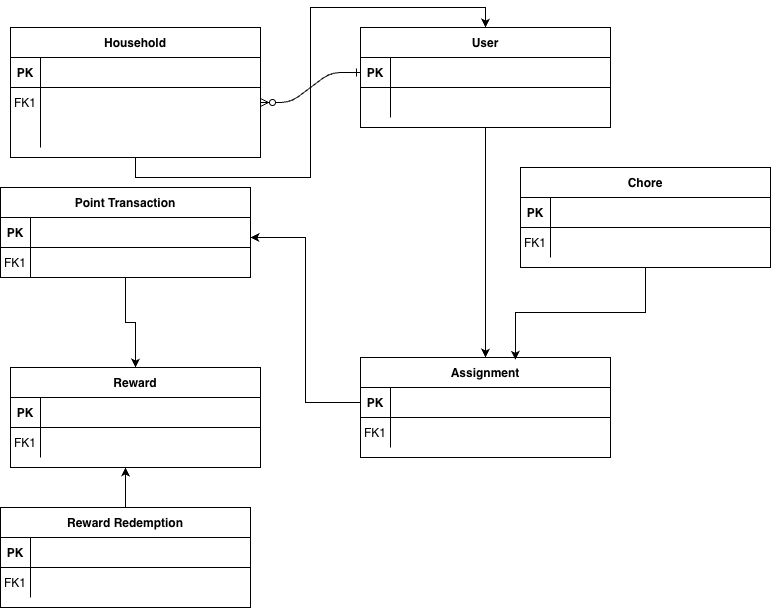

The diagram above was exported from draw.io. Its source (the exported page's mxGraphModel, read from the mxfile embedded in the PNG):
<mxGraphModel dx="934" dy="491" grid="1" gridSize="10" guides="1" tooltips="1" connect="1" arrows="1" fold="1" page="1" pageScale="1" pageWidth="850" pageHeight="1100" math="0" shadow="0" extFonts="Permanent Marker^https://fonts.googleapis.com/css?family=Permanent+Marker">
  <root>
    <mxCell id="0" />
    <mxCell id="1" parent="0" />
    <mxCell id="C-vyLk0tnHw3VtMMgP7b-1" edge="1" parent="1" source="C-vyLk0tnHw3VtMMgP7b-24" style="edgeStyle=entityRelationEdgeStyle;endArrow=ERzeroToMany;startArrow=ERone;endFill=1;startFill=0;" target="C-vyLk0tnHw3VtMMgP7b-6" value="">
      <mxGeometry height="100" relative="1" width="100" as="geometry">
        <mxPoint x="340" y="720" as="sourcePoint" />
        <mxPoint x="440" y="620" as="targetPoint" />
      </mxGeometry>
    </mxCell>
    <mxCell id="s2NdXitMX2VmD0ccfiT9-59" edge="1" parent="1" source="C-vyLk0tnHw3VtMMgP7b-2" style="edgeStyle=orthogonalEdgeStyle;rounded=0;orthogonalLoop=1;jettySize=auto;html=1;exitX=0.5;exitY=1;exitDx=0;exitDy=0;entryX=0.5;entryY=0;entryDx=0;entryDy=0;" target="C-vyLk0tnHw3VtMMgP7b-23">
      <mxGeometry relative="1" as="geometry" />
    </mxCell>
    <mxCell id="C-vyLk0tnHw3VtMMgP7b-2" parent="1" style="shape=table;startSize=30;container=1;collapsible=1;childLayout=tableLayout;fixedRows=1;rowLines=0;fontStyle=1;align=center;resizeLast=1;" value="Household" vertex="1">
      <mxGeometry height="130" width="250" x="110" y="40" as="geometry">
        <mxRectangle height="30" width="100" x="110" y="40" as="alternateBounds" />
      </mxGeometry>
    </mxCell>
    <mxCell id="C-vyLk0tnHw3VtMMgP7b-3" parent="C-vyLk0tnHw3VtMMgP7b-2" style="shape=partialRectangle;collapsible=0;dropTarget=0;pointerEvents=0;fillColor=none;points=[[0,0.5],[1,0.5]];portConstraint=eastwest;top=0;left=0;right=0;bottom=1;" value="" vertex="1">
      <mxGeometry height="30" width="250" y="30" as="geometry" />
    </mxCell>
    <mxCell id="C-vyLk0tnHw3VtMMgP7b-4" parent="C-vyLk0tnHw3VtMMgP7b-3" style="shape=partialRectangle;overflow=hidden;connectable=0;fillColor=none;top=0;left=0;bottom=0;right=0;fontStyle=1;" value="PK" vertex="1">
      <mxGeometry height="30" width="30" as="geometry">
        <mxRectangle height="30" width="30" as="alternateBounds" />
      </mxGeometry>
    </mxCell>
    <mxCell id="C-vyLk0tnHw3VtMMgP7b-5" parent="C-vyLk0tnHw3VtMMgP7b-3" style="shape=partialRectangle;overflow=hidden;connectable=0;fillColor=none;top=0;left=0;bottom=0;right=0;align=left;spacingLeft=6;fontStyle=5;" value="" vertex="1">
      <mxGeometry height="30" width="220" x="30" as="geometry">
        <mxRectangle height="30" width="220" as="alternateBounds" />
      </mxGeometry>
    </mxCell>
    <mxCell id="C-vyLk0tnHw3VtMMgP7b-6" parent="C-vyLk0tnHw3VtMMgP7b-2" style="shape=partialRectangle;collapsible=0;dropTarget=0;pointerEvents=0;fillColor=none;points=[[0,0.5],[1,0.5]];portConstraint=eastwest;top=0;left=0;right=0;bottom=0;" value="" vertex="1">
      <mxGeometry height="30" width="250" y="60" as="geometry" />
    </mxCell>
    <mxCell id="C-vyLk0tnHw3VtMMgP7b-7" parent="C-vyLk0tnHw3VtMMgP7b-6" style="shape=partialRectangle;overflow=hidden;connectable=0;fillColor=none;top=0;left=0;bottom=0;right=0;" value="FK1" vertex="1">
      <mxGeometry height="30" width="30" as="geometry">
        <mxRectangle height="30" width="30" as="alternateBounds" />
      </mxGeometry>
    </mxCell>
    <mxCell id="C-vyLk0tnHw3VtMMgP7b-8" parent="C-vyLk0tnHw3VtMMgP7b-6" style="shape=partialRectangle;overflow=hidden;connectable=0;fillColor=none;top=0;left=0;bottom=0;right=0;align=left;spacingLeft=6;" value="" vertex="1">
      <mxGeometry height="30" width="220" x="30" as="geometry">
        <mxRectangle height="30" width="220" as="alternateBounds" />
      </mxGeometry>
    </mxCell>
    <mxCell id="C-vyLk0tnHw3VtMMgP7b-9" parent="C-vyLk0tnHw3VtMMgP7b-2" style="shape=partialRectangle;collapsible=0;dropTarget=0;pointerEvents=0;fillColor=none;points=[[0,0.5],[1,0.5]];portConstraint=eastwest;top=0;left=0;right=0;bottom=0;" value="" vertex="1">
      <mxGeometry height="30" width="250" y="90" as="geometry" />
    </mxCell>
    <mxCell id="C-vyLk0tnHw3VtMMgP7b-10" parent="C-vyLk0tnHw3VtMMgP7b-9" style="shape=partialRectangle;overflow=hidden;connectable=0;fillColor=none;top=0;left=0;bottom=0;right=0;" value="" vertex="1">
      <mxGeometry height="30" width="30" as="geometry">
        <mxRectangle height="30" width="30" as="alternateBounds" />
      </mxGeometry>
    </mxCell>
    <mxCell id="C-vyLk0tnHw3VtMMgP7b-11" parent="C-vyLk0tnHw3VtMMgP7b-9" style="shape=partialRectangle;overflow=hidden;connectable=0;fillColor=none;top=0;left=0;bottom=0;right=0;align=left;spacingLeft=6;" value="" vertex="1">
      <mxGeometry height="30" width="220" x="30" as="geometry">
        <mxRectangle height="30" width="220" as="alternateBounds" />
      </mxGeometry>
    </mxCell>
    <mxCell id="C-vyLk0tnHw3VtMMgP7b-13" parent="1" style="shape=table;startSize=30;container=1;collapsible=1;childLayout=tableLayout;fixedRows=1;rowLines=0;fontStyle=1;align=center;resizeLast=1;" value="Chore" vertex="1">
      <mxGeometry height="100" width="250" x="620" y="180" as="geometry" />
    </mxCell>
    <mxCell id="C-vyLk0tnHw3VtMMgP7b-14" parent="C-vyLk0tnHw3VtMMgP7b-13" style="shape=partialRectangle;collapsible=0;dropTarget=0;pointerEvents=0;fillColor=none;points=[[0,0.5],[1,0.5]];portConstraint=eastwest;top=0;left=0;right=0;bottom=1;" value="" vertex="1">
      <mxGeometry height="30" width="250" y="30" as="geometry" />
    </mxCell>
    <mxCell id="C-vyLk0tnHw3VtMMgP7b-15" parent="C-vyLk0tnHw3VtMMgP7b-14" style="shape=partialRectangle;overflow=hidden;connectable=0;fillColor=none;top=0;left=0;bottom=0;right=0;fontStyle=1;" value="PK" vertex="1">
      <mxGeometry height="30" width="30" as="geometry">
        <mxRectangle height="30" width="30" as="alternateBounds" />
      </mxGeometry>
    </mxCell>
    <mxCell id="C-vyLk0tnHw3VtMMgP7b-16" parent="C-vyLk0tnHw3VtMMgP7b-14" style="shape=partialRectangle;overflow=hidden;connectable=0;fillColor=none;top=0;left=0;bottom=0;right=0;align=left;spacingLeft=6;fontStyle=5;" value="" vertex="1">
      <mxGeometry height="30" width="220" x="30" as="geometry">
        <mxRectangle height="30" width="220" as="alternateBounds" />
      </mxGeometry>
    </mxCell>
    <mxCell id="C-vyLk0tnHw3VtMMgP7b-17" parent="C-vyLk0tnHw3VtMMgP7b-13" style="shape=partialRectangle;collapsible=0;dropTarget=0;pointerEvents=0;fillColor=none;points=[[0,0.5],[1,0.5]];portConstraint=eastwest;top=0;left=0;right=0;bottom=0;" value="" vertex="1">
      <mxGeometry height="30" width="250" y="60" as="geometry" />
    </mxCell>
    <mxCell id="C-vyLk0tnHw3VtMMgP7b-18" parent="C-vyLk0tnHw3VtMMgP7b-17" style="shape=partialRectangle;overflow=hidden;connectable=0;fillColor=none;top=0;left=0;bottom=0;right=0;" value="FK1" vertex="1">
      <mxGeometry height="30" width="30" as="geometry">
        <mxRectangle height="30" width="30" as="alternateBounds" />
      </mxGeometry>
    </mxCell>
    <mxCell id="C-vyLk0tnHw3VtMMgP7b-19" parent="C-vyLk0tnHw3VtMMgP7b-17" style="shape=partialRectangle;overflow=hidden;connectable=0;fillColor=none;top=0;left=0;bottom=0;right=0;align=left;spacingLeft=6;" value="" vertex="1">
      <mxGeometry height="30" width="220" x="30" as="geometry">
        <mxRectangle height="30" width="220" as="alternateBounds" />
      </mxGeometry>
    </mxCell>
    <mxCell id="C-vyLk0tnHw3VtMMgP7b-23" parent="1" style="shape=table;startSize=30;container=1;collapsible=1;childLayout=tableLayout;fixedRows=1;rowLines=0;fontStyle=1;align=center;resizeLast=1;" value="User" vertex="1">
      <mxGeometry height="100" width="250" x="460" y="40" as="geometry" />
    </mxCell>
    <mxCell id="C-vyLk0tnHw3VtMMgP7b-24" parent="C-vyLk0tnHw3VtMMgP7b-23" style="shape=partialRectangle;collapsible=0;dropTarget=0;pointerEvents=0;fillColor=none;points=[[0,0.5],[1,0.5]];portConstraint=eastwest;top=0;left=0;right=0;bottom=1;" value="" vertex="1">
      <mxGeometry height="30" width="250" y="30" as="geometry" />
    </mxCell>
    <mxCell id="C-vyLk0tnHw3VtMMgP7b-25" parent="C-vyLk0tnHw3VtMMgP7b-24" style="shape=partialRectangle;overflow=hidden;connectable=0;fillColor=none;top=0;left=0;bottom=0;right=0;fontStyle=1;" value="PK" vertex="1">
      <mxGeometry height="30" width="30" as="geometry">
        <mxRectangle height="30" width="30" as="alternateBounds" />
      </mxGeometry>
    </mxCell>
    <mxCell id="C-vyLk0tnHw3VtMMgP7b-26" parent="C-vyLk0tnHw3VtMMgP7b-24" style="shape=partialRectangle;overflow=hidden;connectable=0;fillColor=none;top=0;left=0;bottom=0;right=0;align=left;spacingLeft=6;fontStyle=5;" value="" vertex="1">
      <mxGeometry height="30" width="220" x="30" as="geometry">
        <mxRectangle height="30" width="220" as="alternateBounds" />
      </mxGeometry>
    </mxCell>
    <mxCell id="C-vyLk0tnHw3VtMMgP7b-27" parent="C-vyLk0tnHw3VtMMgP7b-23" style="shape=partialRectangle;collapsible=0;dropTarget=0;pointerEvents=0;fillColor=none;points=[[0,0.5],[1,0.5]];portConstraint=eastwest;top=0;left=0;right=0;bottom=0;" value="" vertex="1">
      <mxGeometry height="30" width="250" y="60" as="geometry" />
    </mxCell>
    <mxCell id="C-vyLk0tnHw3VtMMgP7b-28" parent="C-vyLk0tnHw3VtMMgP7b-27" style="shape=partialRectangle;overflow=hidden;connectable=0;fillColor=none;top=0;left=0;bottom=0;right=0;" value="" vertex="1">
      <mxGeometry height="30" width="30" as="geometry">
        <mxRectangle height="30" width="30" as="alternateBounds" />
      </mxGeometry>
    </mxCell>
    <mxCell id="C-vyLk0tnHw3VtMMgP7b-29" parent="C-vyLk0tnHw3VtMMgP7b-27" style="shape=partialRectangle;overflow=hidden;connectable=0;fillColor=none;top=0;left=0;bottom=0;right=0;align=left;spacingLeft=6;" value="" vertex="1">
      <mxGeometry height="30" width="220" x="30" as="geometry">
        <mxRectangle height="30" width="220" as="alternateBounds" />
      </mxGeometry>
    </mxCell>
    <mxCell id="s2NdXitMX2VmD0ccfiT9-7" parent="1" style="shape=table;startSize=30;container=1;collapsible=1;childLayout=tableLayout;fixedRows=1;rowLines=0;fontStyle=1;align=center;resizeLast=1;" value="Assignment" vertex="1">
      <mxGeometry height="100" width="250" x="460" y="370" as="geometry" />
    </mxCell>
    <mxCell id="s2NdXitMX2VmD0ccfiT9-8" parent="s2NdXitMX2VmD0ccfiT9-7" style="shape=partialRectangle;collapsible=0;dropTarget=0;pointerEvents=0;fillColor=none;points=[[0,0.5],[1,0.5]];portConstraint=eastwest;top=0;left=0;right=0;bottom=1;" value="" vertex="1">
      <mxGeometry height="30" width="250" y="30" as="geometry" />
    </mxCell>
    <mxCell id="s2NdXitMX2VmD0ccfiT9-9" parent="s2NdXitMX2VmD0ccfiT9-8" style="shape=partialRectangle;overflow=hidden;connectable=0;fillColor=none;top=0;left=0;bottom=0;right=0;fontStyle=1;" value="PK" vertex="1">
      <mxGeometry height="30" width="30" as="geometry">
        <mxRectangle height="30" width="30" as="alternateBounds" />
      </mxGeometry>
    </mxCell>
    <mxCell id="s2NdXitMX2VmD0ccfiT9-10" parent="s2NdXitMX2VmD0ccfiT9-8" style="shape=partialRectangle;overflow=hidden;connectable=0;fillColor=none;top=0;left=0;bottom=0;right=0;align=left;spacingLeft=6;fontStyle=5;" value="" vertex="1">
      <mxGeometry height="30" width="220" x="30" as="geometry">
        <mxRectangle height="30" width="220" as="alternateBounds" />
      </mxGeometry>
    </mxCell>
    <mxCell id="s2NdXitMX2VmD0ccfiT9-11" parent="s2NdXitMX2VmD0ccfiT9-7" style="shape=partialRectangle;collapsible=0;dropTarget=0;pointerEvents=0;fillColor=none;points=[[0,0.5],[1,0.5]];portConstraint=eastwest;top=0;left=0;right=0;bottom=0;" value="" vertex="1">
      <mxGeometry height="30" width="250" y="60" as="geometry" />
    </mxCell>
    <mxCell id="s2NdXitMX2VmD0ccfiT9-12" parent="s2NdXitMX2VmD0ccfiT9-11" style="shape=partialRectangle;overflow=hidden;connectable=0;fillColor=none;top=0;left=0;bottom=0;right=0;" value="FK1" vertex="1">
      <mxGeometry height="30" width="30" as="geometry">
        <mxRectangle height="30" width="30" as="alternateBounds" />
      </mxGeometry>
    </mxCell>
    <mxCell id="s2NdXitMX2VmD0ccfiT9-13" parent="s2NdXitMX2VmD0ccfiT9-11" style="shape=partialRectangle;overflow=hidden;connectable=0;fillColor=none;top=0;left=0;bottom=0;right=0;align=left;spacingLeft=6;" value="" vertex="1">
      <mxGeometry height="30" width="220" x="30" as="geometry">
        <mxRectangle height="30" width="220" as="alternateBounds" />
      </mxGeometry>
    </mxCell>
    <mxCell id="s2NdXitMX2VmD0ccfiT9-65" edge="1" parent="1" source="s2NdXitMX2VmD0ccfiT9-17" style="edgeStyle=orthogonalEdgeStyle;rounded=0;orthogonalLoop=1;jettySize=auto;html=1;" target="s2NdXitMX2VmD0ccfiT9-27">
      <mxGeometry relative="1" as="geometry" />
    </mxCell>
    <mxCell id="s2NdXitMX2VmD0ccfiT9-17" parent="1" style="shape=table;startSize=30;container=1;collapsible=1;childLayout=tableLayout;fixedRows=1;rowLines=0;fontStyle=1;align=center;resizeLast=1;" value="Point Transaction" vertex="1">
      <mxGeometry height="90" width="250" x="100" y="200" as="geometry" />
    </mxCell>
    <mxCell id="s2NdXitMX2VmD0ccfiT9-18" parent="s2NdXitMX2VmD0ccfiT9-17" style="shape=partialRectangle;collapsible=0;dropTarget=0;pointerEvents=0;fillColor=none;points=[[0,0.5],[1,0.5]];portConstraint=eastwest;top=0;left=0;right=0;bottom=1;" value="" vertex="1">
      <mxGeometry height="30" width="250" y="30" as="geometry" />
    </mxCell>
    <mxCell id="s2NdXitMX2VmD0ccfiT9-19" parent="s2NdXitMX2VmD0ccfiT9-18" style="shape=partialRectangle;overflow=hidden;connectable=0;fillColor=none;top=0;left=0;bottom=0;right=0;fontStyle=1;" value="PK" vertex="1">
      <mxGeometry height="30" width="30" as="geometry">
        <mxRectangle height="30" width="30" as="alternateBounds" />
      </mxGeometry>
    </mxCell>
    <mxCell id="s2NdXitMX2VmD0ccfiT9-20" parent="s2NdXitMX2VmD0ccfiT9-18" style="shape=partialRectangle;overflow=hidden;connectable=0;fillColor=none;top=0;left=0;bottom=0;right=0;align=left;spacingLeft=6;fontStyle=5;" value="" vertex="1">
      <mxGeometry height="30" width="220" x="30" as="geometry">
        <mxRectangle height="30" width="220" as="alternateBounds" />
      </mxGeometry>
    </mxCell>
    <mxCell id="s2NdXitMX2VmD0ccfiT9-21" parent="s2NdXitMX2VmD0ccfiT9-17" style="shape=partialRectangle;collapsible=0;dropTarget=0;pointerEvents=0;fillColor=none;points=[[0,0.5],[1,0.5]];portConstraint=eastwest;top=0;left=0;right=0;bottom=0;" value="" vertex="1">
      <mxGeometry height="30" width="250" y="60" as="geometry" />
    </mxCell>
    <mxCell id="s2NdXitMX2VmD0ccfiT9-22" parent="s2NdXitMX2VmD0ccfiT9-21" style="shape=partialRectangle;overflow=hidden;connectable=0;fillColor=none;top=0;left=0;bottom=0;right=0;" value="FK1" vertex="1">
      <mxGeometry height="30" width="30" as="geometry">
        <mxRectangle height="30" width="30" as="alternateBounds" />
      </mxGeometry>
    </mxCell>
    <mxCell id="s2NdXitMX2VmD0ccfiT9-23" parent="s2NdXitMX2VmD0ccfiT9-21" style="shape=partialRectangle;overflow=hidden;connectable=0;fillColor=none;top=0;left=0;bottom=0;right=0;align=left;spacingLeft=6;" value="" vertex="1">
      <mxGeometry height="30" width="220" x="30" as="geometry">
        <mxRectangle height="30" width="220" as="alternateBounds" />
      </mxGeometry>
    </mxCell>
    <mxCell id="s2NdXitMX2VmD0ccfiT9-27" parent="1" style="shape=table;startSize=30;container=1;collapsible=1;childLayout=tableLayout;fixedRows=1;rowLines=0;fontStyle=1;align=center;resizeLast=1;" value="Reward" vertex="1">
      <mxGeometry height="100" width="250" x="110" y="380" as="geometry" />
    </mxCell>
    <mxCell id="s2NdXitMX2VmD0ccfiT9-28" parent="s2NdXitMX2VmD0ccfiT9-27" style="shape=partialRectangle;collapsible=0;dropTarget=0;pointerEvents=0;fillColor=none;points=[[0,0.5],[1,0.5]];portConstraint=eastwest;top=0;left=0;right=0;bottom=1;" value="" vertex="1">
      <mxGeometry height="30" width="250" y="30" as="geometry" />
    </mxCell>
    <mxCell id="s2NdXitMX2VmD0ccfiT9-29" parent="s2NdXitMX2VmD0ccfiT9-28" style="shape=partialRectangle;overflow=hidden;connectable=0;fillColor=none;top=0;left=0;bottom=0;right=0;fontStyle=1;" value="PK" vertex="1">
      <mxGeometry height="30" width="30" as="geometry">
        <mxRectangle height="30" width="30" as="alternateBounds" />
      </mxGeometry>
    </mxCell>
    <mxCell id="s2NdXitMX2VmD0ccfiT9-30" parent="s2NdXitMX2VmD0ccfiT9-28" style="shape=partialRectangle;overflow=hidden;connectable=0;fillColor=none;top=0;left=0;bottom=0;right=0;align=left;spacingLeft=6;fontStyle=5;" value="" vertex="1">
      <mxGeometry height="30" width="220" x="30" as="geometry">
        <mxRectangle height="30" width="220" as="alternateBounds" />
      </mxGeometry>
    </mxCell>
    <mxCell id="s2NdXitMX2VmD0ccfiT9-31" parent="s2NdXitMX2VmD0ccfiT9-27" style="shape=partialRectangle;collapsible=0;dropTarget=0;pointerEvents=0;fillColor=none;points=[[0,0.5],[1,0.5]];portConstraint=eastwest;top=0;left=0;right=0;bottom=0;" value="" vertex="1">
      <mxGeometry height="30" width="250" y="60" as="geometry" />
    </mxCell>
    <mxCell id="s2NdXitMX2VmD0ccfiT9-32" parent="s2NdXitMX2VmD0ccfiT9-31" style="shape=partialRectangle;overflow=hidden;connectable=0;fillColor=none;top=0;left=0;bottom=0;right=0;" value="FK1" vertex="1">
      <mxGeometry height="30" width="30" as="geometry">
        <mxRectangle height="30" width="30" as="alternateBounds" />
      </mxGeometry>
    </mxCell>
    <mxCell id="s2NdXitMX2VmD0ccfiT9-33" parent="s2NdXitMX2VmD0ccfiT9-31" style="shape=partialRectangle;overflow=hidden;connectable=0;fillColor=none;top=0;left=0;bottom=0;right=0;align=left;spacingLeft=6;" value="" vertex="1">
      <mxGeometry height="30" width="220" x="30" as="geometry">
        <mxRectangle height="30" width="220" as="alternateBounds" />
      </mxGeometry>
    </mxCell>
    <mxCell id="s2NdXitMX2VmD0ccfiT9-62" edge="1" parent="1" source="s2NdXitMX2VmD0ccfiT9-44" style="edgeStyle=orthogonalEdgeStyle;rounded=0;orthogonalLoop=1;jettySize=auto;html=1;exitX=0.5;exitY=0;exitDx=0;exitDy=0;">
      <mxGeometry relative="1" as="geometry">
        <mxPoint x="225" y="480" as="targetPoint" />
      </mxGeometry>
    </mxCell>
    <mxCell id="s2NdXitMX2VmD0ccfiT9-44" parent="1" style="shape=table;startSize=30;container=1;collapsible=1;childLayout=tableLayout;fixedRows=1;rowLines=0;fontStyle=1;align=center;resizeLast=1;" value="Reward Redemption" vertex="1">
      <mxGeometry height="100" width="250" x="100" y="520" as="geometry" />
    </mxCell>
    <mxCell id="s2NdXitMX2VmD0ccfiT9-45" parent="s2NdXitMX2VmD0ccfiT9-44" style="shape=partialRectangle;collapsible=0;dropTarget=0;pointerEvents=0;fillColor=none;points=[[0,0.5],[1,0.5]];portConstraint=eastwest;top=0;left=0;right=0;bottom=1;" value="" vertex="1">
      <mxGeometry height="30" width="250" y="30" as="geometry" />
    </mxCell>
    <mxCell id="s2NdXitMX2VmD0ccfiT9-46" parent="s2NdXitMX2VmD0ccfiT9-45" style="shape=partialRectangle;overflow=hidden;connectable=0;fillColor=none;top=0;left=0;bottom=0;right=0;fontStyle=1;" value="PK" vertex="1">
      <mxGeometry height="30" width="30" as="geometry">
        <mxRectangle height="30" width="30" as="alternateBounds" />
      </mxGeometry>
    </mxCell>
    <mxCell id="s2NdXitMX2VmD0ccfiT9-47" parent="s2NdXitMX2VmD0ccfiT9-45" style="shape=partialRectangle;overflow=hidden;connectable=0;fillColor=none;top=0;left=0;bottom=0;right=0;align=left;spacingLeft=6;fontStyle=5;" value="" vertex="1">
      <mxGeometry height="30" width="220" x="30" as="geometry">
        <mxRectangle height="30" width="220" as="alternateBounds" />
      </mxGeometry>
    </mxCell>
    <mxCell id="s2NdXitMX2VmD0ccfiT9-48" parent="s2NdXitMX2VmD0ccfiT9-44" style="shape=partialRectangle;collapsible=0;dropTarget=0;pointerEvents=0;fillColor=none;points=[[0,0.5],[1,0.5]];portConstraint=eastwest;top=0;left=0;right=0;bottom=0;" value="" vertex="1">
      <mxGeometry height="30" width="250" y="60" as="geometry" />
    </mxCell>
    <mxCell id="s2NdXitMX2VmD0ccfiT9-49" parent="s2NdXitMX2VmD0ccfiT9-48" style="shape=partialRectangle;overflow=hidden;connectable=0;fillColor=none;top=0;left=0;bottom=0;right=0;" value="FK1" vertex="1">
      <mxGeometry height="30" width="30" as="geometry">
        <mxRectangle height="30" width="30" as="alternateBounds" />
      </mxGeometry>
    </mxCell>
    <mxCell id="s2NdXitMX2VmD0ccfiT9-50" parent="s2NdXitMX2VmD0ccfiT9-48" style="shape=partialRectangle;overflow=hidden;connectable=0;fillColor=none;top=0;left=0;bottom=0;right=0;align=left;spacingLeft=6;" value="" vertex="1">
      <mxGeometry height="30" width="220" x="30" as="geometry">
        <mxRectangle height="30" width="220" as="alternateBounds" />
      </mxGeometry>
    </mxCell>
    <mxCell id="s2NdXitMX2VmD0ccfiT9-60" edge="1" parent="1" source="C-vyLk0tnHw3VtMMgP7b-23" style="edgeStyle=orthogonalEdgeStyle;rounded=0;orthogonalLoop=1;jettySize=auto;html=1;exitX=0.5;exitY=1;exitDx=0;exitDy=0;entryX=0.5;entryY=0;entryDx=0;entryDy=0;" target="s2NdXitMX2VmD0ccfiT9-7">
      <mxGeometry relative="1" as="geometry" />
    </mxCell>
    <mxCell id="s2NdXitMX2VmD0ccfiT9-61" edge="1" parent="1" source="C-vyLk0tnHw3VtMMgP7b-13" style="edgeStyle=orthogonalEdgeStyle;rounded=0;orthogonalLoop=1;jettySize=auto;html=1;exitX=0.5;exitY=1;exitDx=0;exitDy=0;entryX=0.62;entryY=0.023;entryDx=0;entryDy=0;entryPerimeter=0;" target="s2NdXitMX2VmD0ccfiT9-7">
      <mxGeometry relative="1" as="geometry" />
    </mxCell>
    <mxCell id="s2NdXitMX2VmD0ccfiT9-64" edge="1" parent="1" source="s2NdXitMX2VmD0ccfiT9-8" style="edgeStyle=orthogonalEdgeStyle;rounded=0;orthogonalLoop=1;jettySize=auto;html=1;exitX=0;exitY=0.5;exitDx=0;exitDy=0;" target="s2NdXitMX2VmD0ccfiT9-18">
      <mxGeometry relative="1" as="geometry">
        <Array as="points">
          <mxPoint x="405" y="415" />
          <mxPoint x="405" y="250" />
        </Array>
      </mxGeometry>
    </mxCell>
  </root>
</mxGraphModel>